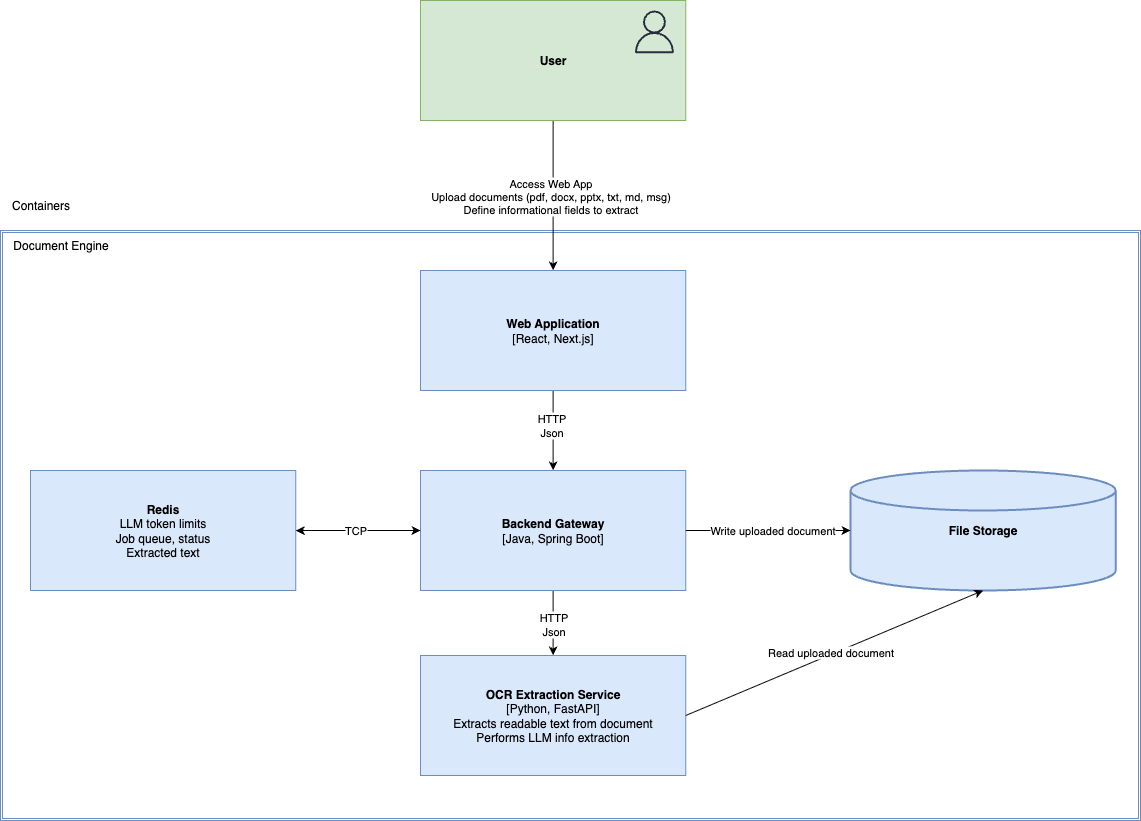

The diagram above was exported from draw.io. Its source (the exported page's mxGraphModel, read from the mxfile embedded in the PNG):
<mxGraphModel dx="1426" dy="2028" grid="1" gridSize="10" guides="1" tooltips="1" connect="1" arrows="1" fold="1" page="1" pageScale="1" pageWidth="827" pageHeight="1169" math="0" shadow="0">
  <root>
    <mxCell id="0" />
    <mxCell id="1" parent="0" />
    <mxCell id="a0hqF3Aqpc6z_kfxXHcT-22" value="" style="shape=ext;double=1;rounded=0;whiteSpace=wrap;html=1;fillColor=none;strokeColor=#6c8ebf;strokeWidth=1;movable=1;resizable=1;rotatable=1;deletable=1;editable=1;locked=0;connectable=1;" vertex="1" parent="1">
      <mxGeometry x="440" y="40" width="1140" height="590" as="geometry" />
    </mxCell>
    <mxCell id="a0hqF3Aqpc6z_kfxXHcT-41" value="Document Engine" style="text;html=1;align=center;verticalAlign=middle;resizable=0;points=[];autosize=1;strokeColor=none;fillColor=none;" vertex="1" parent="1">
      <mxGeometry x="440" y="40" width="120" height="30" as="geometry" />
    </mxCell>
    <mxCell id="a0hqF3Aqpc6z_kfxXHcT-42" value="Containers" style="text;html=1;align=center;verticalAlign=middle;resizable=0;points=[];autosize=1;strokeColor=none;fillColor=none;" vertex="1" parent="1">
      <mxGeometry x="440" width="80" height="30" as="geometry" />
    </mxCell>
    <mxCell id="a0hqF3Aqpc6z_kfxXHcT-45" style="edgeStyle=orthogonalEdgeStyle;rounded=0;orthogonalLoop=1;jettySize=auto;html=1;exitX=0.5;exitY=1;exitDx=0;exitDy=0;entryX=0.5;entryY=0;entryDx=0;entryDy=0;" edge="1" parent="1" source="a0hqF3Aqpc6z_kfxXHcT-43" target="a0hqF3Aqpc6z_kfxXHcT-44">
      <mxGeometry relative="1" as="geometry" />
    </mxCell>
    <mxCell id="a0hqF3Aqpc6z_kfxXHcT-46" value="HTTP&lt;div&gt;Json&lt;/div&gt;" style="edgeLabel;html=1;align=center;verticalAlign=middle;resizable=0;points=[];" vertex="1" connectable="0" parent="a0hqF3Aqpc6z_kfxXHcT-45">
      <mxGeometry x="-0.15" y="-2" relative="1" as="geometry">
        <mxPoint as="offset" />
      </mxGeometry>
    </mxCell>
    <mxCell id="a0hqF3Aqpc6z_kfxXHcT-43" value="&lt;b&gt;Web Application&lt;/b&gt;&lt;div&gt;[React, Next.js]&lt;/div&gt;" style="whiteSpace=wrap;html=1;fillColor=#dae8fc;strokeColor=#6c8ebf;" vertex="1" parent="1">
      <mxGeometry x="860" y="80" width="265.26" height="120" as="geometry" />
    </mxCell>
    <mxCell id="a0hqF3Aqpc6z_kfxXHcT-61" style="edgeStyle=orthogonalEdgeStyle;rounded=0;orthogonalLoop=1;jettySize=auto;html=1;exitX=0.5;exitY=1;exitDx=0;exitDy=0;entryX=0.5;entryY=0;entryDx=0;entryDy=0;" edge="1" parent="1" source="a0hqF3Aqpc6z_kfxXHcT-44" target="a0hqF3Aqpc6z_kfxXHcT-59">
      <mxGeometry relative="1" as="geometry" />
    </mxCell>
    <mxCell id="a0hqF3Aqpc6z_kfxXHcT-68" value="HTTP&lt;div&gt;Json&lt;/div&gt;" style="edgeLabel;html=1;align=center;verticalAlign=middle;resizable=0;points=[];" vertex="1" connectable="0" parent="a0hqF3Aqpc6z_kfxXHcT-61">
      <mxGeometry x="0.0154" relative="1" as="geometry">
        <mxPoint as="offset" />
      </mxGeometry>
    </mxCell>
    <mxCell id="a0hqF3Aqpc6z_kfxXHcT-62" style="edgeStyle=orthogonalEdgeStyle;rounded=0;orthogonalLoop=1;jettySize=auto;html=1;exitX=0;exitY=0.5;exitDx=0;exitDy=0;entryX=1;entryY=0.5;entryDx=0;entryDy=0;" edge="1" parent="1" source="a0hqF3Aqpc6z_kfxXHcT-44" target="a0hqF3Aqpc6z_kfxXHcT-56">
      <mxGeometry relative="1" as="geometry" />
    </mxCell>
    <mxCell id="a0hqF3Aqpc6z_kfxXHcT-44" value="&lt;div&gt;&lt;b&gt;Backend Gateway&lt;/b&gt;&lt;/div&gt;&lt;div&gt;[Java, Spring Boot]&lt;/div&gt;" style="whiteSpace=wrap;html=1;fillColor=#dae8fc;strokeColor=#6c8ebf;" vertex="1" parent="1">
      <mxGeometry x="860" y="280" width="265.26" height="120" as="geometry" />
    </mxCell>
    <mxCell id="a0hqF3Aqpc6z_kfxXHcT-50" style="rounded=0;orthogonalLoop=1;jettySize=auto;html=1;exitX=0.5;exitY=1;exitDx=0;exitDy=0;entryX=0.5;entryY=0;entryDx=0;entryDy=0;" edge="1" parent="1" source="a0hqF3Aqpc6z_kfxXHcT-47" target="a0hqF3Aqpc6z_kfxXHcT-43">
      <mxGeometry relative="1" as="geometry" />
    </mxCell>
    <mxCell id="a0hqF3Aqpc6z_kfxXHcT-53" value="Access Web App&lt;div&gt;Upload documents (pdf, docx, pptx, txt, md, msg)&lt;/div&gt;&lt;div&gt;Define informational fields to extract&lt;/div&gt;" style="edgeLabel;html=1;align=center;verticalAlign=middle;resizable=0;points=[];" vertex="1" connectable="0" parent="a0hqF3Aqpc6z_kfxXHcT-50">
      <mxGeometry x="0.0002" y="-3" relative="1" as="geometry">
        <mxPoint as="offset" />
      </mxGeometry>
    </mxCell>
    <mxCell id="a0hqF3Aqpc6z_kfxXHcT-54" value="" style="group" vertex="1" connectable="0" parent="1">
      <mxGeometry x="859.9999999999999" y="-190" width="265.26" height="120" as="geometry" />
    </mxCell>
    <mxCell id="a0hqF3Aqpc6z_kfxXHcT-47" value="&lt;div&gt;&lt;b&gt;User&lt;/b&gt;&lt;/div&gt;" style="whiteSpace=wrap;html=1;fillColor=#d5e8d4;strokeColor=#82b366;" vertex="1" parent="a0hqF3Aqpc6z_kfxXHcT-54">
      <mxGeometry width="265.26" height="120" as="geometry" />
    </mxCell>
    <mxCell id="a0hqF3Aqpc6z_kfxXHcT-49" value="" style="sketch=0;outlineConnect=0;fontColor=#232F3E;gradientColor=none;fillColor=#232F3D;strokeColor=none;dashed=0;verticalLabelPosition=bottom;verticalAlign=top;align=center;html=1;fontSize=12;fontStyle=0;aspect=fixed;pointerEvents=1;shape=mxgraph.aws4.user;" vertex="1" parent="a0hqF3Aqpc6z_kfxXHcT-54">
      <mxGeometry x="212.6300000000001" y="10" width="42.63" height="42.63" as="geometry" />
    </mxCell>
    <mxCell id="a0hqF3Aqpc6z_kfxXHcT-66" style="edgeStyle=orthogonalEdgeStyle;rounded=0;orthogonalLoop=1;jettySize=auto;html=1;exitX=1;exitY=0.5;exitDx=0;exitDy=0;" edge="1" parent="1" source="a0hqF3Aqpc6z_kfxXHcT-56" target="a0hqF3Aqpc6z_kfxXHcT-44">
      <mxGeometry relative="1" as="geometry" />
    </mxCell>
    <mxCell id="a0hqF3Aqpc6z_kfxXHcT-67" value="TCP" style="edgeLabel;html=1;align=center;verticalAlign=middle;resizable=0;points=[];" vertex="1" connectable="0" parent="a0hqF3Aqpc6z_kfxXHcT-66">
      <mxGeometry x="-0.0582" y="1" relative="1" as="geometry">
        <mxPoint as="offset" />
      </mxGeometry>
    </mxCell>
    <mxCell id="a0hqF3Aqpc6z_kfxXHcT-56" value="&lt;div&gt;&lt;span style=&quot;background-color: transparent; color: light-dark(rgb(0, 0, 0), rgb(255, 255, 255));&quot;&gt;&lt;b&gt;Redis&lt;/b&gt;&lt;/span&gt;&lt;/div&gt;&lt;div&gt;LLM token limits&lt;/div&gt;&lt;div&gt;Job queue, status&lt;/div&gt;&lt;div&gt;Extracted text&lt;/div&gt;" style="whiteSpace=wrap;html=1;fillColor=#dae8fc;strokeColor=#6c8ebf;" vertex="1" parent="1">
      <mxGeometry x="470" y="280" width="265.26" height="120" as="geometry" />
    </mxCell>
    <mxCell id="a0hqF3Aqpc6z_kfxXHcT-59" value="&lt;div&gt;&lt;b&gt;OCR Extraction Service&lt;/b&gt;&lt;/div&gt;&lt;div&gt;[Python, FastAPI]&lt;/div&gt;&lt;div&gt;Extracts readable text from document&lt;/div&gt;&lt;div&gt;Performs LLM info extraction&lt;/div&gt;" style="whiteSpace=wrap;html=1;fillColor=#dae8fc;strokeColor=#6c8ebf;" vertex="1" parent="1">
      <mxGeometry x="860" y="465" width="265.26" height="120" as="geometry" />
    </mxCell>
    <mxCell id="a0hqF3Aqpc6z_kfxXHcT-69" value="&lt;b&gt;File Storage&lt;/b&gt;" style="strokeWidth=2;html=1;shape=mxgraph.flowchart.database;whiteSpace=wrap;fillColor=#dae8fc;strokeColor=#6c8ebf;" vertex="1" parent="1">
      <mxGeometry x="1290" y="280" width="265.26" height="120" as="geometry" />
    </mxCell>
    <mxCell id="a0hqF3Aqpc6z_kfxXHcT-70" style="edgeStyle=orthogonalEdgeStyle;rounded=0;orthogonalLoop=1;jettySize=auto;html=1;exitX=1;exitY=0.5;exitDx=0;exitDy=0;entryX=0;entryY=0.5;entryDx=0;entryDy=0;entryPerimeter=0;" edge="1" parent="1" source="a0hqF3Aqpc6z_kfxXHcT-44" target="a0hqF3Aqpc6z_kfxXHcT-69">
      <mxGeometry relative="1" as="geometry" />
    </mxCell>
    <mxCell id="a0hqF3Aqpc6z_kfxXHcT-71" value="Write uploaded document" style="edgeLabel;html=1;align=center;verticalAlign=middle;resizable=0;points=[];" vertex="1" connectable="0" parent="a0hqF3Aqpc6z_kfxXHcT-70">
      <mxGeometry x="0.0409" y="1" relative="1" as="geometry">
        <mxPoint as="offset" />
      </mxGeometry>
    </mxCell>
    <mxCell id="a0hqF3Aqpc6z_kfxXHcT-72" style="rounded=0;orthogonalLoop=1;jettySize=auto;html=1;exitX=1;exitY=0.5;exitDx=0;exitDy=0;entryX=0.5;entryY=1;entryDx=0;entryDy=0;entryPerimeter=0;" edge="1" parent="1" source="a0hqF3Aqpc6z_kfxXHcT-59" target="a0hqF3Aqpc6z_kfxXHcT-69">
      <mxGeometry relative="1" as="geometry" />
    </mxCell>
    <mxCell id="a0hqF3Aqpc6z_kfxXHcT-73" value="Read uploaded document" style="edgeLabel;html=1;align=center;verticalAlign=middle;resizable=0;points=[];" vertex="1" connectable="0" parent="a0hqF3Aqpc6z_kfxXHcT-72">
      <mxGeometry x="-0.0189" y="3" relative="1" as="geometry">
        <mxPoint as="offset" />
      </mxGeometry>
    </mxCell>
  </root>
</mxGraphModel>